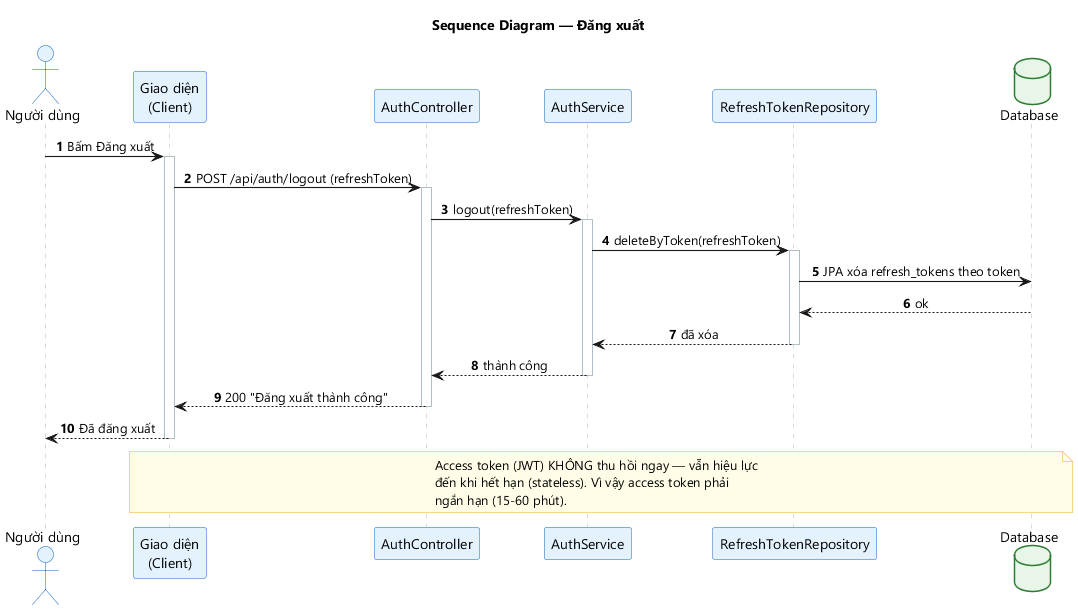

The diagram above was rendered by PlantUML. Its source (embedded in the PNG):
@startuml seq-03-dang-xuat
title Sequence Diagram — Đăng xuất
skinparam backgroundColor #FFFFFF
skinparam defaultFontName "Segoe UI"
skinparam shadowing false
skinparam sequenceMessageAlign center
skinparam maxMessageSize 240
skinparam ParticipantPadding 18
skinparam sequenceArrowThickness 1.1
skinparam ActorBackgroundColor #E3F2FD
skinparam ActorBorderColor #1565C0
skinparam ParticipantBackgroundColor #E3F2FD
skinparam ParticipantBorderColor #1565C0
skinparam DatabaseBackgroundColor #E8F5E9
skinparam DatabaseBorderColor #2E7D32
skinparam SequenceLifeLineBorderColor #B0BEC5
skinparam SequenceGroupBorderColor #90A4AE
skinparam SequenceGroupBackgroundColor #FAFAFA
skinparam NoteBackgroundColor #FFFDE7
skinparam NoteBorderColor #F9A825

autonumber

actor "Người dùng" as User
participant "Giao diện\n(Client)" as UI
participant "AuthController" as CTRL
participant "AuthService" as SVC
participant "RefreshTokenRepository" as TREPO
database "Database" as DB

User -> UI : Bấm Đăng xuất
activate UI
UI -> CTRL : POST /api/auth/logout (refreshToken)
activate CTRL
CTRL -> SVC : logout(refreshToken)
activate SVC
SVC -> TREPO : deleteByToken(refreshToken)
activate TREPO
TREPO -> DB : JPA xóa refresh_tokens theo token
DB --> TREPO : ok
TREPO --> SVC : đã xóa
deactivate TREPO
SVC --> CTRL : thành công
deactivate SVC
CTRL --> UI : 200 "Đăng xuất thành công"
deactivate CTRL
UI --> User : Đã đăng xuất
deactivate UI

note over UI, DB
  Access token (JWT) KHÔNG thu hồi ngay — vẫn hiệu lực
  đến khi hết hạn (stateless). Vì vậy access token phải
  ngắn hạn (15-60 phút).
end note
@enduml